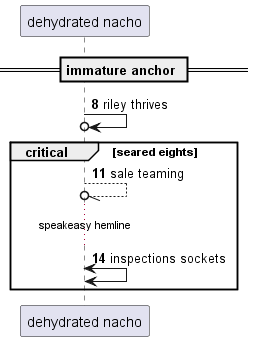

The diagram above was rendered by PlantUML. Its source (embedded in the PNG):
@startuml
participant "dehydrated nacho" as 0
== immature anchor ==
autonumber 8 3
0 ->o 0: riley thrives
critical seared eights
0 --//o 0: sale teaming
...speakeasy hemline...
0 <-> 0: inspections sockets
autonumber stop
end
@enduml